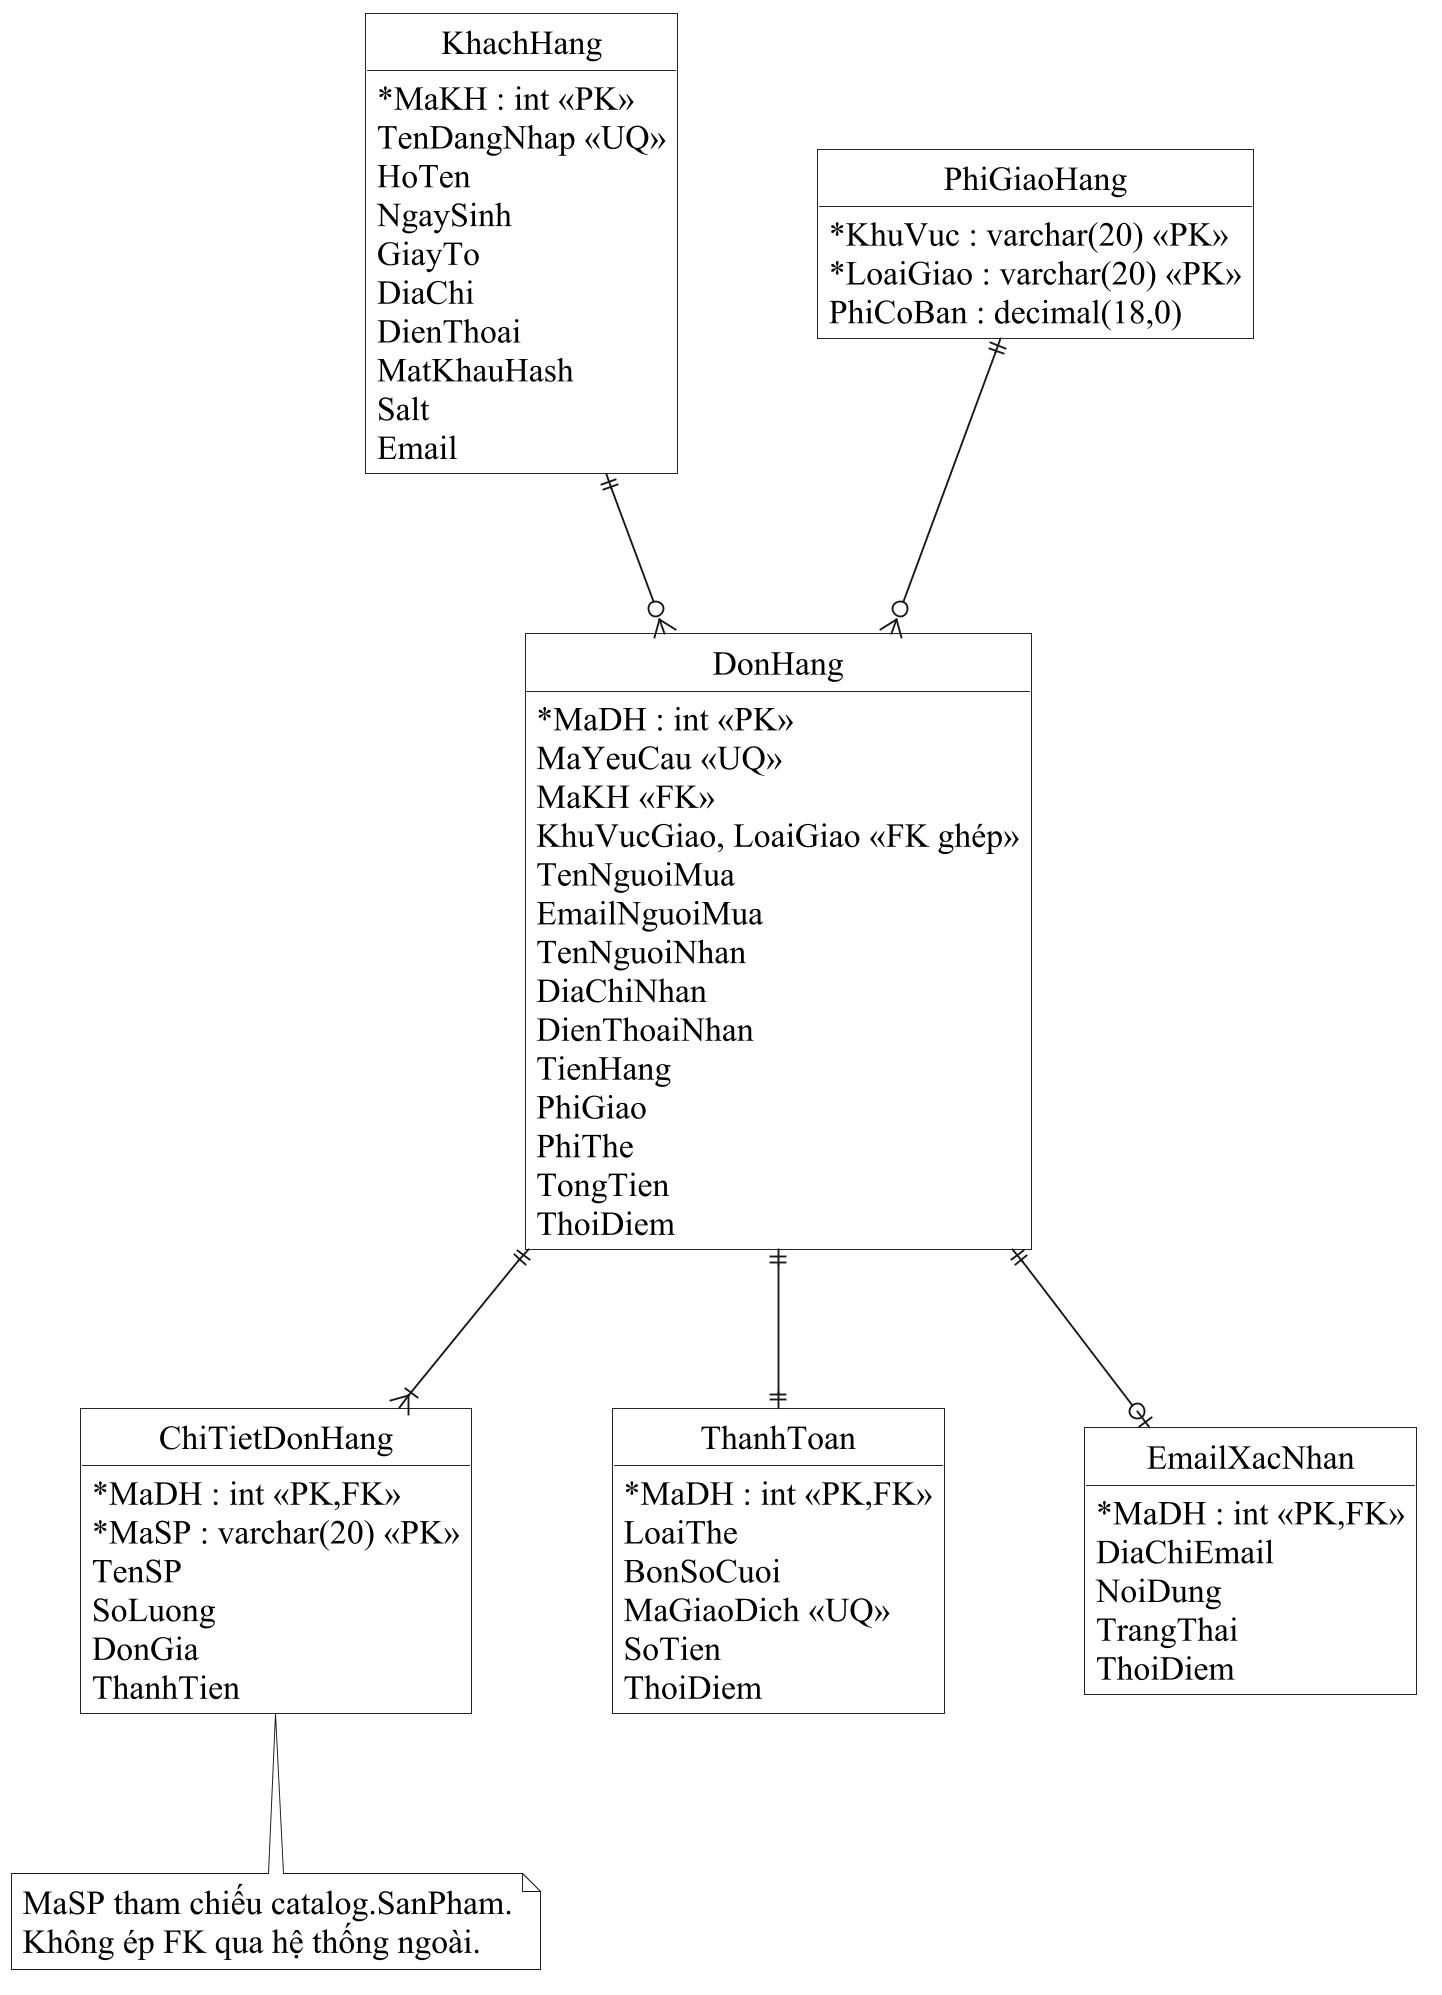

The diagram above was rendered by PlantUML. Its source (embedded in the PNG):
@startuml
skinparam backgroundColor white
skinparam monochrome true
skinparam shadowing false
skinparam defaultFontName Times New Roman
skinparam defaultFontSize 18
skinparam dpi 180
skinparam classAttributeIconSize 0
skinparam roundcorner 0
skinparam packageStyle rectangle
skinparam classBackgroundColor white
skinparam usecaseBackgroundColor white
skinparam nodesep 75
skinparam ranksep 85
skinparam ArrowFontSize 15
skinparam sequenceMessageAlign center
skinparam responseMessageBelowArrow true
hide circle
hide empty members

top to bottom direction
entity KhachHang {
 {field} *MaKH : int <<PK>>
 {field} TenDangNhap <<UQ>>
 {field} HoTen
 {field} NgaySinh
 {field} GiayTo
 {field} DiaChi
 {field} DienThoai
 {field} MatKhauHash
 {field} Salt
 {field} Email
}
entity PhiGiaoHang {
 {field} *KhuVuc : varchar(20) <<PK>>
 {field} *LoaiGiao : varchar(20) <<PK>>
 {field} PhiCoBan : decimal(18,0)
}
entity DonHang {
 {field} *MaDH : int <<PK>>
 {field} MaYeuCau <<UQ>>
 {field} MaKH <<FK>>
 {field} KhuVucGiao, LoaiGiao <<FK ghép>>
 {field} TenNguoiMua
 {field} EmailNguoiMua
 {field} TenNguoiNhan
 {field} DiaChiNhan
 {field} DienThoaiNhan
 {field} TienHang
 {field} PhiGiao
 {field} PhiThe
 {field} TongTien
 {field} ThoiDiem
}
entity ChiTietDonHang {
 {field} *MaDH : int <<PK,FK>>
 {field} *MaSP : varchar(20) <<PK>>
 {field} TenSP
 {field} SoLuong
 {field} DonGia
 {field} ThanhTien
}
entity ThanhToan {
 {field} *MaDH : int <<PK,FK>>
 {field} LoaiThe
 {field} BonSoCuoi
 {field} MaGiaoDich <<UQ>>
 {field} SoTien
 {field} ThoiDiem
}
entity EmailXacNhan {
 {field} *MaDH : int <<PK,FK>>
 {field} DiaChiEmail
 {field} NoiDung
 {field} TrangThai
 {field} ThoiDiem
}
KhachHang ||--o{ DonHang
PhiGiaoHang ||--o{ DonHang
DonHang ||--|{ ChiTietDonHang
DonHang ||--|| ThanhToan
DonHang ||--o| EmailXacNhan
note bottom of ChiTietDonHang
MaSP tham chiếu catalog.SanPham.
Không ép FK qua hệ thống ngoài.
end note

@enduml